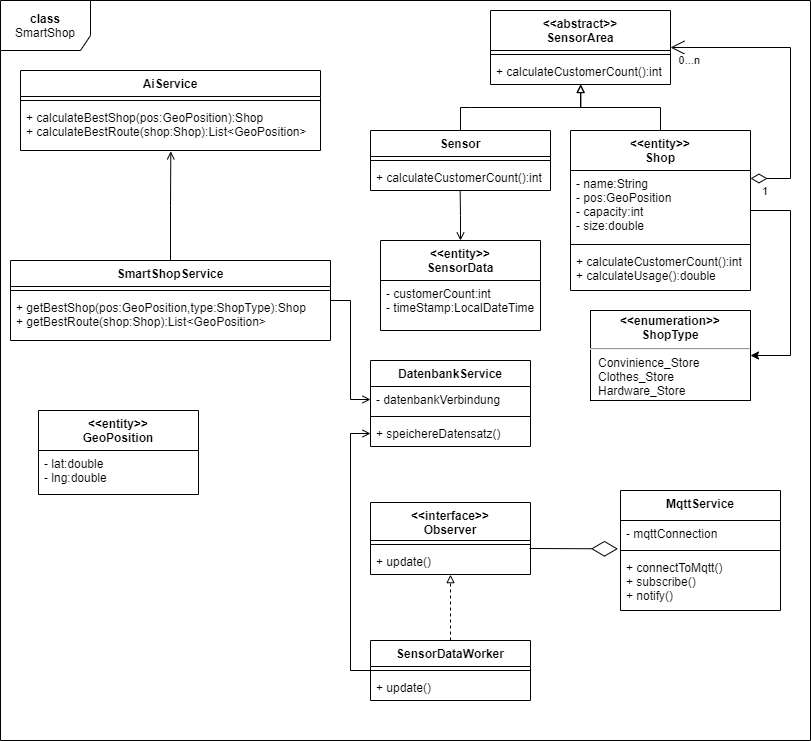

The diagram above was exported from draw.io. Its source (the exported page's mxGraphModel, read from the mxfile embedded in the PNG):
<mxGraphModel dx="782" dy="706" grid="1" gridSize="10" guides="1" tooltips="1" connect="1" arrows="1" fold="1" page="1" pageScale="1" pageWidth="827" pageHeight="1169" math="0" shadow="0">
  <root>
    <mxCell id="WIyWlLk6GJQsqaUBKTNV-0" />
    <mxCell id="WIyWlLk6GJQsqaUBKTNV-1" parent="WIyWlLk6GJQsqaUBKTNV-0" />
    <mxCell id="DJehzkBnLEdfLTMi7BPm-0" value="&lt;b&gt;class&lt;/b&gt;&lt;br&gt;SmartShop" style="shape=umlFrame;whiteSpace=wrap;html=1;width=90;height=50;" parent="WIyWlLk6GJQsqaUBKTNV-1" vertex="1">
      <mxGeometry x="10" y="10" width="810" height="740" as="geometry" />
    </mxCell>
    <mxCell id="HXgDd2BlyLuFZ75JgwIz-0" value="MqttService&#10;" style="swimlane;fontStyle=1;align=center;verticalAlign=top;childLayout=stackLayout;horizontal=1;startSize=30;horizontalStack=0;resizeParent=1;resizeParentMax=0;resizeLast=0;collapsible=1;marginBottom=0;" parent="WIyWlLk6GJQsqaUBKTNV-1" vertex="1">
      <mxGeometry x="630" y="500" width="160" height="120" as="geometry" />
    </mxCell>
    <mxCell id="HXgDd2BlyLuFZ75JgwIz-1" value="- mqttConnection" style="text;strokeColor=none;fillColor=none;align=left;verticalAlign=top;spacingLeft=4;spacingRight=4;overflow=hidden;rotatable=0;points=[[0,0.5],[1,0.5]];portConstraint=eastwest;" parent="HXgDd2BlyLuFZ75JgwIz-0" vertex="1">
      <mxGeometry y="30" width="160" height="26" as="geometry" />
    </mxCell>
    <mxCell id="HXgDd2BlyLuFZ75JgwIz-2" value="" style="line;strokeWidth=1;fillColor=none;align=left;verticalAlign=middle;spacingTop=-1;spacingLeft=3;spacingRight=3;rotatable=0;labelPosition=right;points=[];portConstraint=eastwest;" parent="HXgDd2BlyLuFZ75JgwIz-0" vertex="1">
      <mxGeometry y="56" width="160" height="8" as="geometry" />
    </mxCell>
    <mxCell id="HXgDd2BlyLuFZ75JgwIz-3" value="+ connectToMqtt()&#10;+ subscribe()&#10;+ notify()" style="text;strokeColor=none;fillColor=none;align=left;verticalAlign=top;spacingLeft=4;spacingRight=4;overflow=hidden;rotatable=0;points=[[0,0.5],[1,0.5]];portConstraint=eastwest;" parent="HXgDd2BlyLuFZ75JgwIz-0" vertex="1">
      <mxGeometry y="64" width="160" height="56" as="geometry" />
    </mxCell>
    <mxCell id="HXgDd2BlyLuFZ75JgwIz-4" value="DatenbankService" style="swimlane;fontStyle=1;align=center;verticalAlign=top;childLayout=stackLayout;horizontal=1;startSize=26;horizontalStack=0;resizeParent=1;resizeParentMax=0;resizeLast=0;collapsible=1;marginBottom=0;" parent="WIyWlLk6GJQsqaUBKTNV-1" vertex="1">
      <mxGeometry x="380" y="370" width="160" height="86" as="geometry" />
    </mxCell>
    <mxCell id="HXgDd2BlyLuFZ75JgwIz-5" value="- datenbankVerbindung" style="text;strokeColor=none;fillColor=none;align=left;verticalAlign=top;spacingLeft=4;spacingRight=4;overflow=hidden;rotatable=0;points=[[0,0.5],[1,0.5]];portConstraint=eastwest;" parent="HXgDd2BlyLuFZ75JgwIz-4" vertex="1">
      <mxGeometry y="26" width="160" height="26" as="geometry" />
    </mxCell>
    <mxCell id="HXgDd2BlyLuFZ75JgwIz-6" value="" style="line;strokeWidth=1;fillColor=none;align=left;verticalAlign=middle;spacingTop=-1;spacingLeft=3;spacingRight=3;rotatable=0;labelPosition=right;points=[];portConstraint=eastwest;" parent="HXgDd2BlyLuFZ75JgwIz-4" vertex="1">
      <mxGeometry y="52" width="160" height="8" as="geometry" />
    </mxCell>
    <mxCell id="HXgDd2BlyLuFZ75JgwIz-7" value="+ speichereDatensatz()" style="text;strokeColor=none;fillColor=none;align=left;verticalAlign=top;spacingLeft=4;spacingRight=4;overflow=hidden;rotatable=0;points=[[0,0.5],[1,0.5]];portConstraint=eastwest;" parent="HXgDd2BlyLuFZ75JgwIz-4" vertex="1">
      <mxGeometry y="60" width="160" height="26" as="geometry" />
    </mxCell>
    <mxCell id="HXgDd2BlyLuFZ75JgwIz-89" style="edgeStyle=orthogonalEdgeStyle;rounded=0;orthogonalLoop=1;jettySize=auto;html=1;exitX=0.5;exitY=0;exitDx=0;exitDy=0;entryX=0.502;entryY=1;entryDx=0;entryDy=0;entryPerimeter=0;startArrow=none;startFill=0;endArrow=block;endFill=0;" parent="WIyWlLk6GJQsqaUBKTNV-1" source="HXgDd2BlyLuFZ75JgwIz-12" target="HXgDd2BlyLuFZ75JgwIz-81" edge="1">
      <mxGeometry relative="1" as="geometry" />
    </mxCell>
    <mxCell id="HXgDd2BlyLuFZ75JgwIz-12" value="&lt;&lt;entity&gt;&gt;&#10;Shop" style="swimlane;fontStyle=1;align=center;verticalAlign=top;childLayout=stackLayout;horizontal=1;startSize=40;horizontalStack=0;resizeParent=1;resizeParentMax=0;resizeLast=0;collapsible=1;marginBottom=0;" parent="WIyWlLk6GJQsqaUBKTNV-1" vertex="1">
      <mxGeometry x="580" y="140" width="180" height="160" as="geometry">
        <mxRectangle x="520" y="120" width="60" height="26" as="alternateBounds" />
      </mxGeometry>
    </mxCell>
    <mxCell id="HXgDd2BlyLuFZ75JgwIz-13" value="- name:String&#10;- pos:GeoPosition&#10;- capacity:int&#10;- size:double" style="text;strokeColor=none;fillColor=none;align=left;verticalAlign=top;spacingLeft=4;spacingRight=4;overflow=hidden;rotatable=0;points=[[0,0.5],[1,0.5]];portConstraint=eastwest;" parent="HXgDd2BlyLuFZ75JgwIz-12" vertex="1">
      <mxGeometry y="40" width="180" height="70" as="geometry" />
    </mxCell>
    <mxCell id="HXgDd2BlyLuFZ75JgwIz-14" value="" style="line;strokeWidth=1;fillColor=none;align=left;verticalAlign=middle;spacingTop=-1;spacingLeft=3;spacingRight=3;rotatable=0;labelPosition=right;points=[];portConstraint=eastwest;" parent="HXgDd2BlyLuFZ75JgwIz-12" vertex="1">
      <mxGeometry y="110" width="180" height="8" as="geometry" />
    </mxCell>
    <mxCell id="HXgDd2BlyLuFZ75JgwIz-15" value="+ calculateCustomerCount():int&#10;+ calculateUsage():double" style="text;strokeColor=none;fillColor=none;align=left;verticalAlign=top;spacingLeft=4;spacingRight=4;overflow=hidden;rotatable=0;points=[[0,0.5],[1,0.5]];portConstraint=eastwest;" parent="HXgDd2BlyLuFZ75JgwIz-12" vertex="1">
      <mxGeometry y="118" width="180" height="42" as="geometry" />
    </mxCell>
    <mxCell id="HXgDd2BlyLuFZ75JgwIz-20" value="AiService" style="swimlane;fontStyle=1;align=center;verticalAlign=top;childLayout=stackLayout;horizontal=1;startSize=26;horizontalStack=0;resizeParent=1;resizeParentMax=0;resizeLast=0;collapsible=1;marginBottom=0;" parent="WIyWlLk6GJQsqaUBKTNV-1" vertex="1">
      <mxGeometry x="30" y="80" width="300" height="80" as="geometry" />
    </mxCell>
    <mxCell id="HXgDd2BlyLuFZ75JgwIz-22" value="" style="line;strokeWidth=1;fillColor=none;align=left;verticalAlign=middle;spacingTop=-1;spacingLeft=3;spacingRight=3;rotatable=0;labelPosition=right;points=[];portConstraint=eastwest;" parent="HXgDd2BlyLuFZ75JgwIz-20" vertex="1">
      <mxGeometry y="26" width="300" height="8" as="geometry" />
    </mxCell>
    <mxCell id="HXgDd2BlyLuFZ75JgwIz-23" value="+ calculateBestShop(pos:GeoPosition):Shop&#10;+ calculateBestRoute(shop:Shop):List&lt;GeoPosition&gt;" style="text;strokeColor=none;fillColor=none;align=left;verticalAlign=top;spacingLeft=4;spacingRight=4;overflow=hidden;rotatable=0;points=[[0,0.5],[1,0.5]];portConstraint=eastwest;" parent="HXgDd2BlyLuFZ75JgwIz-20" vertex="1">
      <mxGeometry y="34" width="300" height="46" as="geometry" />
    </mxCell>
    <mxCell id="HXgDd2BlyLuFZ75JgwIz-62" style="edgeStyle=orthogonalEdgeStyle;rounded=0;orthogonalLoop=1;jettySize=auto;html=1;exitX=0.5;exitY=0;exitDx=0;exitDy=0;entryX=0.501;entryY=1.019;entryDx=0;entryDy=0;entryPerimeter=0;startArrow=none;startFill=0;endArrow=open;endFill=0;" parent="WIyWlLk6GJQsqaUBKTNV-1" source="HXgDd2BlyLuFZ75JgwIz-36" target="HXgDd2BlyLuFZ75JgwIz-23" edge="1">
      <mxGeometry relative="1" as="geometry" />
    </mxCell>
    <mxCell id="HXgDd2BlyLuFZ75JgwIz-36" value="SmartShopService" style="swimlane;fontStyle=1;align=center;verticalAlign=top;childLayout=stackLayout;horizontal=1;startSize=26;horizontalStack=0;resizeParent=1;resizeParentMax=0;resizeLast=0;collapsible=1;marginBottom=0;" parent="WIyWlLk6GJQsqaUBKTNV-1" vertex="1">
      <mxGeometry x="20" y="270" width="320" height="80" as="geometry" />
    </mxCell>
    <mxCell id="HXgDd2BlyLuFZ75JgwIz-38" value="" style="line;strokeWidth=1;fillColor=none;align=left;verticalAlign=middle;spacingTop=-1;spacingLeft=3;spacingRight=3;rotatable=0;labelPosition=right;points=[];portConstraint=eastwest;" parent="HXgDd2BlyLuFZ75JgwIz-36" vertex="1">
      <mxGeometry y="26" width="320" height="8" as="geometry" />
    </mxCell>
    <mxCell id="HXgDd2BlyLuFZ75JgwIz-39" value="+ getBestShop(pos:GeoPosition,type:ShopType):Shop&#10;+ getBestRoute(shop:Shop):List&lt;GeoPosition&gt;" style="text;strokeColor=none;fillColor=none;align=left;verticalAlign=top;spacingLeft=4;spacingRight=4;overflow=hidden;rotatable=0;points=[[0,0.5],[1,0.5]];portConstraint=eastwest;" parent="HXgDd2BlyLuFZ75JgwIz-36" vertex="1">
      <mxGeometry y="34" width="320" height="46" as="geometry" />
    </mxCell>
    <mxCell id="HXgDd2BlyLuFZ75JgwIz-45" style="edgeStyle=orthogonalEdgeStyle;rounded=0;orthogonalLoop=1;jettySize=auto;html=1;exitX=0;exitY=0.5;exitDx=0;exitDy=0;entryX=1;entryY=0.5;entryDx=0;entryDy=0;startArrow=open;startFill=0;endArrow=none;endFill=0;" parent="WIyWlLk6GJQsqaUBKTNV-1" source="HXgDd2BlyLuFZ75JgwIz-5" target="HXgDd2BlyLuFZ75JgwIz-36" edge="1">
      <mxGeometry relative="1" as="geometry" />
    </mxCell>
    <mxCell id="HXgDd2BlyLuFZ75JgwIz-48" value="&lt;&lt;entity&gt;&gt;&#10;GeoPosition" style="swimlane;fontStyle=1;align=center;verticalAlign=top;childLayout=stackLayout;horizontal=1;startSize=40;horizontalStack=0;resizeParent=1;resizeParentMax=0;resizeLast=0;collapsible=1;marginBottom=0;" parent="WIyWlLk6GJQsqaUBKTNV-1" vertex="1">
      <mxGeometry x="48" y="420" width="160" height="84" as="geometry" />
    </mxCell>
    <mxCell id="HXgDd2BlyLuFZ75JgwIz-49" value="- lat:double&#10;- lng:double" style="text;strokeColor=none;fillColor=none;align=left;verticalAlign=top;spacingLeft=4;spacingRight=4;overflow=hidden;rotatable=0;points=[[0,0.5],[1,0.5]];portConstraint=eastwest;" parent="HXgDd2BlyLuFZ75JgwIz-48" vertex="1">
      <mxGeometry y="40" width="160" height="44" as="geometry" />
    </mxCell>
    <mxCell id="HXgDd2BlyLuFZ75JgwIz-50" value="" style="line;strokeWidth=1;fillColor=none;align=left;verticalAlign=middle;spacingTop=-1;spacingLeft=3;spacingRight=3;rotatable=0;labelPosition=right;points=[];portConstraint=eastwest;" parent="HXgDd2BlyLuFZ75JgwIz-48" vertex="1">
      <mxGeometry y="84" width="160" as="geometry" />
    </mxCell>
    <mxCell id="HXgDd2BlyLuFZ75JgwIz-86" style="edgeStyle=orthogonalEdgeStyle;rounded=0;orthogonalLoop=1;jettySize=auto;html=1;exitX=0.5;exitY=0;exitDx=0;exitDy=0;entryX=0.498;entryY=1;entryDx=0;entryDy=0;entryPerimeter=0;startArrow=open;startFill=0;endArrow=none;endFill=0;" parent="WIyWlLk6GJQsqaUBKTNV-1" source="HXgDd2BlyLuFZ75JgwIz-64" target="HXgDd2BlyLuFZ75JgwIz-85" edge="1">
      <mxGeometry relative="1" as="geometry" />
    </mxCell>
    <mxCell id="HXgDd2BlyLuFZ75JgwIz-64" value="&lt;&lt;entity&gt;&gt;&#10;SensorData" style="swimlane;fontStyle=1;align=center;verticalAlign=top;childLayout=stackLayout;horizontal=1;startSize=40;horizontalStack=0;resizeParent=1;resizeParentMax=0;resizeLast=0;collapsible=1;marginBottom=0;" parent="WIyWlLk6GJQsqaUBKTNV-1" vertex="1">
      <mxGeometry x="390" y="250" width="160" height="90" as="geometry" />
    </mxCell>
    <mxCell id="HXgDd2BlyLuFZ75JgwIz-65" value="- customerCount:int&#10;- timeStamp:LocalDateTime" style="text;strokeColor=none;fillColor=none;align=left;verticalAlign=top;spacingLeft=4;spacingRight=4;overflow=hidden;rotatable=0;points=[[0,0.5],[1,0.5]];portConstraint=eastwest;" parent="HXgDd2BlyLuFZ75JgwIz-64" vertex="1">
      <mxGeometry y="40" width="160" height="50" as="geometry" />
    </mxCell>
    <mxCell id="HXgDd2BlyLuFZ75JgwIz-66" value="" style="line;strokeWidth=1;fillColor=none;align=left;verticalAlign=middle;spacingTop=-1;spacingLeft=3;spacingRight=3;rotatable=0;labelPosition=right;points=[];portConstraint=eastwest;" parent="HXgDd2BlyLuFZ75JgwIz-64" vertex="1">
      <mxGeometry y="90" width="160" as="geometry" />
    </mxCell>
    <mxCell id="HXgDd2BlyLuFZ75JgwIz-78" value="&lt;&lt;abstract&gt;&gt;&#10;SensorArea" style="swimlane;fontStyle=1;align=center;verticalAlign=top;childLayout=stackLayout;horizontal=1;startSize=40;horizontalStack=0;resizeParent=1;resizeParentMax=0;resizeLast=0;collapsible=1;marginBottom=0;" parent="WIyWlLk6GJQsqaUBKTNV-1" vertex="1">
      <mxGeometry x="500" y="20" width="180" height="74" as="geometry" />
    </mxCell>
    <mxCell id="HXgDd2BlyLuFZ75JgwIz-80" value="" style="line;strokeWidth=1;fillColor=none;align=left;verticalAlign=middle;spacingTop=-1;spacingLeft=3;spacingRight=3;rotatable=0;labelPosition=right;points=[];portConstraint=eastwest;" parent="HXgDd2BlyLuFZ75JgwIz-78" vertex="1">
      <mxGeometry y="40" width="180" height="8" as="geometry" />
    </mxCell>
    <mxCell id="HXgDd2BlyLuFZ75JgwIz-81" value="+ calculateCustomerCount():int" style="text;strokeColor=none;fillColor=none;align=left;verticalAlign=top;spacingLeft=4;spacingRight=4;overflow=hidden;rotatable=0;points=[[0,0.5],[1,0.5]];portConstraint=eastwest;" parent="HXgDd2BlyLuFZ75JgwIz-78" vertex="1">
      <mxGeometry y="48" width="180" height="26" as="geometry" />
    </mxCell>
    <mxCell id="HXgDd2BlyLuFZ75JgwIz-87" style="edgeStyle=orthogonalEdgeStyle;rounded=0;orthogonalLoop=1;jettySize=auto;html=1;exitX=0.5;exitY=0;exitDx=0;exitDy=0;entryX=0.5;entryY=1;entryDx=0;entryDy=0;startArrow=none;startFill=0;endArrow=block;endFill=0;" parent="WIyWlLk6GJQsqaUBKTNV-1" source="HXgDd2BlyLuFZ75JgwIz-82" target="HXgDd2BlyLuFZ75JgwIz-78" edge="1">
      <mxGeometry relative="1" as="geometry">
        <Array as="points">
          <mxPoint x="480" y="117" />
          <mxPoint x="580" y="117" />
        </Array>
      </mxGeometry>
    </mxCell>
    <mxCell id="HXgDd2BlyLuFZ75JgwIz-82" value="Sensor" style="swimlane;fontStyle=1;align=center;verticalAlign=top;childLayout=stackLayout;horizontal=1;startSize=26;horizontalStack=0;resizeParent=1;resizeParentMax=0;resizeLast=0;collapsible=1;marginBottom=0;" parent="WIyWlLk6GJQsqaUBKTNV-1" vertex="1">
      <mxGeometry x="380" y="140" width="180" height="60" as="geometry" />
    </mxCell>
    <mxCell id="HXgDd2BlyLuFZ75JgwIz-84" value="" style="line;strokeWidth=1;fillColor=none;align=left;verticalAlign=middle;spacingTop=-1;spacingLeft=3;spacingRight=3;rotatable=0;labelPosition=right;points=[];portConstraint=eastwest;" parent="HXgDd2BlyLuFZ75JgwIz-82" vertex="1">
      <mxGeometry y="26" width="180" height="8" as="geometry" />
    </mxCell>
    <mxCell id="HXgDd2BlyLuFZ75JgwIz-85" value="+ calculateCustomerCount():int" style="text;strokeColor=none;fillColor=none;align=left;verticalAlign=top;spacingLeft=4;spacingRight=4;overflow=hidden;rotatable=0;points=[[0,0.5],[1,0.5]];portConstraint=eastwest;" parent="HXgDd2BlyLuFZ75JgwIz-82" vertex="1">
      <mxGeometry y="34" width="180" height="26" as="geometry" />
    </mxCell>
    <mxCell id="HXgDd2BlyLuFZ75JgwIz-90" value="" style="endArrow=open;html=1;endSize=12;startArrow=diamondThin;startSize=14;startFill=0;edgeStyle=orthogonalEdgeStyle;entryX=1;entryY=0.5;entryDx=0;entryDy=0;rounded=0;" parent="WIyWlLk6GJQsqaUBKTNV-1" source="HXgDd2BlyLuFZ75JgwIz-13" target="HXgDd2BlyLuFZ75JgwIz-78" edge="1">
      <mxGeometry x="-1" y="68" relative="1" as="geometry">
        <mxPoint x="760" y="188" as="sourcePoint" />
        <mxPoint x="920" y="188" as="targetPoint" />
        <Array as="points">
          <mxPoint x="800" y="188" />
          <mxPoint x="800" y="57" />
        </Array>
        <mxPoint as="offset" />
      </mxGeometry>
    </mxCell>
    <mxCell id="HXgDd2BlyLuFZ75JgwIz-91" value="1" style="edgeLabel;resizable=0;html=1;align=left;verticalAlign=top;" parent="HXgDd2BlyLuFZ75JgwIz-90" connectable="0" vertex="1">
      <mxGeometry x="-1" relative="1" as="geometry">
        <mxPoint x="10" as="offset" />
      </mxGeometry>
    </mxCell>
    <mxCell id="HXgDd2BlyLuFZ75JgwIz-92" value="0...n" style="edgeLabel;resizable=0;html=1;align=right;verticalAlign=top;" parent="HXgDd2BlyLuFZ75JgwIz-90" connectable="0" vertex="1">
      <mxGeometry x="1" relative="1" as="geometry">
        <mxPoint x="30" as="offset" />
      </mxGeometry>
    </mxCell>
    <mxCell id="HXgDd2BlyLuFZ75JgwIz-102" style="edgeStyle=orthogonalEdgeStyle;rounded=0;orthogonalLoop=1;jettySize=auto;html=1;exitX=0.5;exitY=0;exitDx=0;exitDy=0;entryX=0.5;entryY=1.006;entryDx=0;entryDy=0;entryPerimeter=0;startArrow=none;startFill=0;endArrow=block;endFill=0;dashed=1;" parent="WIyWlLk6GJQsqaUBKTNV-1" source="HXgDd2BlyLuFZ75JgwIz-93" target="HXgDd2BlyLuFZ75JgwIz-100" edge="1">
      <mxGeometry relative="1" as="geometry" />
    </mxCell>
    <mxCell id="HXgDd2BlyLuFZ75JgwIz-103" style="edgeStyle=orthogonalEdgeStyle;rounded=0;orthogonalLoop=1;jettySize=auto;html=1;exitX=0;exitY=0.5;exitDx=0;exitDy=0;entryX=0;entryY=0.5;entryDx=0;entryDy=0;startArrow=none;startFill=0;endArrow=open;endFill=0;" parent="WIyWlLk6GJQsqaUBKTNV-1" source="HXgDd2BlyLuFZ75JgwIz-93" target="HXgDd2BlyLuFZ75JgwIz-7" edge="1">
      <mxGeometry relative="1" as="geometry">
        <Array as="points">
          <mxPoint x="360" y="680" />
          <mxPoint x="360" y="443" />
        </Array>
      </mxGeometry>
    </mxCell>
    <mxCell id="HXgDd2BlyLuFZ75JgwIz-93" value="SensorDataWorker" style="swimlane;fontStyle=1;align=center;verticalAlign=top;childLayout=stackLayout;horizontal=1;startSize=26;horizontalStack=0;resizeParent=1;resizeParentMax=0;resizeLast=0;collapsible=1;marginBottom=0;" parent="WIyWlLk6GJQsqaUBKTNV-1" vertex="1">
      <mxGeometry x="380" y="650" width="160" height="60" as="geometry" />
    </mxCell>
    <mxCell id="HXgDd2BlyLuFZ75JgwIz-95" value="" style="line;strokeWidth=1;fillColor=none;align=left;verticalAlign=middle;spacingTop=-1;spacingLeft=3;spacingRight=3;rotatable=0;labelPosition=right;points=[];portConstraint=eastwest;" parent="HXgDd2BlyLuFZ75JgwIz-93" vertex="1">
      <mxGeometry y="26" width="160" height="8" as="geometry" />
    </mxCell>
    <mxCell id="HXgDd2BlyLuFZ75JgwIz-96" value="+ update()" style="text;strokeColor=none;fillColor=none;align=left;verticalAlign=top;spacingLeft=4;spacingRight=4;overflow=hidden;rotatable=0;points=[[0,0.5],[1,0.5]];portConstraint=eastwest;" parent="HXgDd2BlyLuFZ75JgwIz-93" vertex="1">
      <mxGeometry y="34" width="160" height="26" as="geometry" />
    </mxCell>
    <mxCell id="HXgDd2BlyLuFZ75JgwIz-97" value="&lt;&lt;interface&gt;&gt;&#10;Observer" style="swimlane;fontStyle=1;align=center;verticalAlign=top;childLayout=stackLayout;horizontal=1;startSize=38;horizontalStack=0;resizeParent=1;resizeParentMax=0;resizeLast=0;collapsible=1;marginBottom=0;" parent="WIyWlLk6GJQsqaUBKTNV-1" vertex="1">
      <mxGeometry x="380" y="512" width="160" height="72" as="geometry" />
    </mxCell>
    <mxCell id="HXgDd2BlyLuFZ75JgwIz-99" value="" style="line;strokeWidth=1;fillColor=none;align=left;verticalAlign=middle;spacingTop=-1;spacingLeft=3;spacingRight=3;rotatable=0;labelPosition=right;points=[];portConstraint=eastwest;" parent="HXgDd2BlyLuFZ75JgwIz-97" vertex="1">
      <mxGeometry y="38" width="160" height="8" as="geometry" />
    </mxCell>
    <mxCell id="HXgDd2BlyLuFZ75JgwIz-100" value="+ update()" style="text;strokeColor=none;fillColor=none;align=left;verticalAlign=top;spacingLeft=4;spacingRight=4;overflow=hidden;rotatable=0;points=[[0,0.5],[1,0.5]];portConstraint=eastwest;" parent="HXgDd2BlyLuFZ75JgwIz-97" vertex="1">
      <mxGeometry y="46" width="160" height="26" as="geometry" />
    </mxCell>
    <mxCell id="HXgDd2BlyLuFZ75JgwIz-101" value="" style="endArrow=diamondThin;endFill=0;endSize=24;html=1;rounded=0;entryX=-0.016;entryY=1.09;entryDx=0;entryDy=0;entryPerimeter=0;" parent="WIyWlLk6GJQsqaUBKTNV-1" target="HXgDd2BlyLuFZ75JgwIz-1" edge="1">
      <mxGeometry width="160" relative="1" as="geometry">
        <mxPoint x="539" y="558" as="sourcePoint" />
        <mxPoint x="630" y="456" as="targetPoint" />
        <Array as="points" />
      </mxGeometry>
    </mxCell>
    <mxCell id="HXgDd2BlyLuFZ75JgwIz-108" value="&lt;p style=&quot;margin: 4px 0px 0px ; text-align: center&quot;&gt;&lt;b&gt;&amp;lt;&amp;lt;enumeration&amp;gt;&amp;gt;&lt;br&gt;ShopType&lt;/b&gt;&lt;/p&gt;&lt;hr&gt;&lt;p style=&quot;margin: 0px ; margin-left: 8px&quot;&gt;Convinience_Store&lt;/p&gt;&lt;p style=&quot;margin: 0px ; margin-left: 8px&quot;&gt;Clothes_Store&lt;/p&gt;&lt;p style=&quot;margin: 0px ; margin-left: 8px&quot;&gt;Hardware_Store&lt;/p&gt;" style="verticalAlign=top;align=left;overflow=fill;fontSize=12;fontFamily=Helvetica;html=1;" parent="WIyWlLk6GJQsqaUBKTNV-1" vertex="1">
      <mxGeometry x="600" y="320" width="160" height="90" as="geometry" />
    </mxCell>
    <mxCell id="DP4hPvHjdI5fMeKO5Ztn-0" style="edgeStyle=orthogonalEdgeStyle;rounded=0;orthogonalLoop=1;jettySize=auto;html=1;exitX=1;exitY=0.5;exitDx=0;exitDy=0;entryX=1;entryY=0.5;entryDx=0;entryDy=0;" parent="WIyWlLk6GJQsqaUBKTNV-1" source="HXgDd2BlyLuFZ75JgwIz-13" target="HXgDd2BlyLuFZ75JgwIz-108" edge="1">
      <mxGeometry relative="1" as="geometry">
        <Array as="points">
          <mxPoint x="800" y="220" />
          <mxPoint x="800" y="365" />
        </Array>
      </mxGeometry>
    </mxCell>
  </root>
</mxGraphModel>